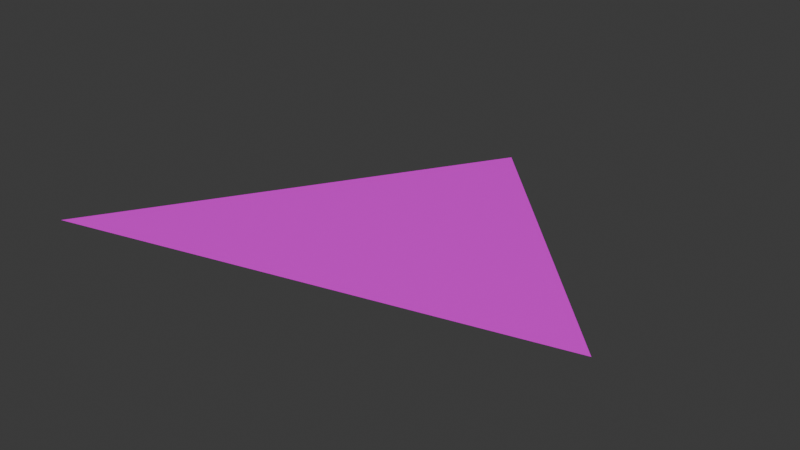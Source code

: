 # Source: burning_fire.blend  (saved by Blender 4.0.36; exported with 4.5.12 LTS)
import bpy
from mathutils import Matrix  # noqa: F401  (used for matrix-valued properties, if any)

bpy.ops.wm.read_factory_settings(use_empty=True)
scene = bpy.context.scene
scene.name = 'Scene'

# ---- collections
col_collection = bpy.data.collections.new('Collection'); scene.collection.children.link(col_collection)

# ---- images (referenced by path relative to the original .blend; pixels are not part of the script)
import os
ASSET_DIR = os.environ.get("B2B_ASSET_DIR", "")  # directory of the original .blend (textures are referenced by path, not embedded)
HERE = os.path.dirname(os.path.abspath(__file__))  # packed textures are extracted next to this script under _unpacked/

def load_image(name, relpath, width, height, colorspace="sRGB"):
    """Load a texture the original file referenced (path relative to the .blend, or extracted next to this script)."""
    p = next((c for c in (os.path.join(HERE, relpath), os.path.join(ASSET_DIR, relpath)) if relpath and os.path.exists(c)), "")
    if p:
        img = bpy.data.images.load(p, check_existing=True)
        img.name = name
    else:  # same state as the original file: an image datablock whose file is absent (Cycles renders it pink)
        img = bpy.data.images.new(name, width, height)
        img.source = "FILE"
        img.filepath = "//" + (relpath or name)
    img.colorspace_settings.name = colorspace
    return img
img_white = load_image('White', '', 2, 2, 'sRGB')

# ---- materials (node trees are filled in below, after node groups)
mat_emitter = bpy.data.materials.new('emitter')
mat_emitter.use_transparent_shadow = False
mat_emitter.diffuse_color = (0.5694, 0.09105, 0.04913, 1.0)

# ---- material node trees
mat_emitter.use_nodes = True; mat_emitter.node_tree.nodes.clear()
_N = mat_emitter.node_tree.nodes; _L = mat_emitter.node_tree.links
n0 = _N.new('ShaderNodeBsdfPrincipled'); n0.name = 'Principled BSDF'; n0.location = (-260, 0)
n0.inputs[3].default_value = 1.45
n1 = _N.new('ShaderNodeOutputMaterial'); n1.name = 'Material Output'; n1.location = (0, 0)
n2 = _N.new('ShaderNodeTexImage'); n2.name = 'Image Texture'; n2.location = (-1600, 500)
n2.image = img_white
_L.new(n0.outputs[0], n1.inputs[0])
_L.new(n2.outputs[0], n0.inputs[0])
n1.is_active_output = True

# ---- world
world_world = bpy.data.worlds.new('World'); scene.world = world_world
world_world.use_nodes = True; world_world.node_tree.nodes.clear()
_N = world_world.node_tree.nodes; _L = world_world.node_tree.links
n0 = _N.new('ShaderNodeOutputWorld'); n0.name = 'World Output'; n0.location = (300, 300)
n1 = _N.new('ShaderNodeBackground'); n1.name = 'Background'; n1.location = (10, 300)
n1.inputs[0].default_value = (0.05088, 0.05088, 0.05088, 1.0)
_L.new(n1.outputs[0], n0.inputs[0])
n0.is_active_output = True
world_world.color = (0.05088, 0.05088, 0.05088)
world_world.use_sun_shadow = False
world_world.sun_shadow_jitter_overblur = 0.0

# ---- meshes
me_l6_standard_emitter = bpy.data.meshes.new('L6 standard emitter')
me_l6_standard_emitter.from_pydata([(1.346, 1.541, 0.0), (-1.018, 0.974, 0.0), (0.1166, 2.818, 0.0)], [], [(0, 1, 2)])
me_l6_standard_emitter.polygons.foreach_set('use_smooth', [True] * 1)
_uv = me_l6_standard_emitter.uv_layers.new(name='UVMap_0')
_uv.uv.foreach_set('vector', [9.189e-05, 0.9999, 0.5872, 9.19e-05, 0.8453, 0.9999])
me_l6_standard_emitter.materials.append(mat_emitter)
me_l6_standard_emitter.update()
arm_armature = bpy.data.armatures.new('Armature')  # bones are not reproduced

# ---- objects
ob_armature = bpy.data.objects.new('Armature', arm_armature)
ob_l6_standard_emitter = bpy.data.objects.new('L6 standard emitter', me_l6_standard_emitter)
ob_normal = bpy.data.objects.new('#normal', None)

# ---- transforms, parenting, visibility, modifiers, constraints
ob_armature.location = (0.0, 0.0, 0.0)
ob_l6_standard_emitter.parent = ob_armature
ob_l6_standard_emitter.location = (0.0, 0.0, 0.0)
_vg = ob_l6_standard_emitter.vertex_groups.new(name='frame_root')
_vg.add([0, 1, 2], 1.0, 'REPLACE')
_m = ob_l6_standard_emitter.modifiers.new('Armature', 'ARMATURE')
_m.object = ob_armature
_m = ob_l6_standard_emitter.modifiers.new('Triangulate', 'TRIANGULATE')
_m.keep_custom_normals = True
_m = ob_l6_standard_emitter.modifiers.new('EdgeSplit', 'EDGE_SPLIT')
_m.use_edge_angle = False
ob_normal.parent = ob_armature
ob_normal.location = (0.0, -1.0, -4.795)
ob_normal.rotation_euler = (-3.142, 1.571, 0.0)
ob_normal.empty_display_type = 'ARROWS'

# ---- collection membership
col_collection.objects.link(ob_armature)
col_collection.objects.link(ob_l6_standard_emitter)
col_collection.objects.link(ob_normal)

# ---- scene / render settings (as saved in the file)
scene.frame_start = 1; scene.frame_end = 250; scene.frame_set(1)
scene.render.engine = 'BLENDER_EEVEE_NEXT'
scene.cycles.sampling_pattern = 'TABULATED_SOBOL'
bpy.context.view_layer.update()

# ---- added for rendering (the .blend has no active camera and no usable light): camera, sun
cam_auto = bpy.data.cameras.new('AutoCamera')
cam_auto.lens = 50.0
cam_auto.sensor_width = 36.0
cam_auto.clip_end = 1000.0
ob_auto_camera = bpy.data.objects.new('AutoCamera', cam_auto)
scene.collection.objects.link(ob_auto_camera)
ob_auto_camera.location = (2.9378, -1.43269, 2.21911)
ob_auto_camera.rotation_euler = (1.09748, -7.21219e-08, 0.694738)
scene.camera = ob_auto_camera
light_auto_sun = bpy.data.lights.new('AutoSun', 'SUN')
light_auto_sun.energy = 3.0
light_auto_sun.angle = 0.0523599
ob_auto_sun = bpy.data.objects.new('AutoSun', light_auto_sun)
scene.collection.objects.link(ob_auto_sun)
ob_auto_sun.rotation_euler = (0.872665, 0.174533, 0.523599)
bpy.context.view_layer.update()
